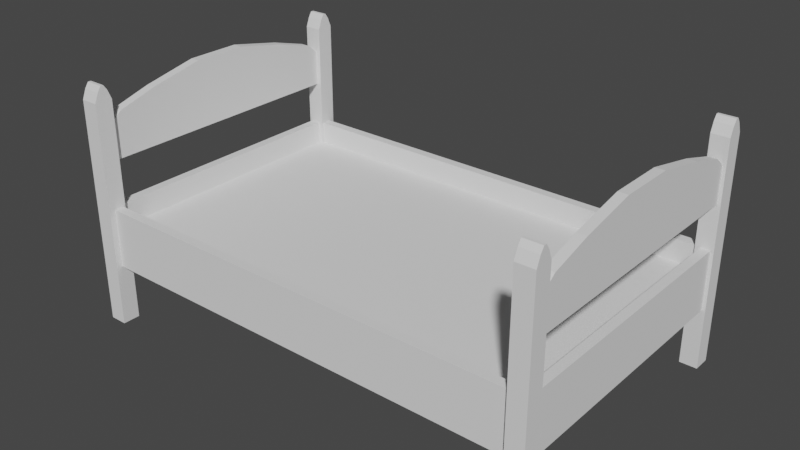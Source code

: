 # Source: HouseCama2.blend  (saved by Blender 3.1.7; exported with 4.5.12 LTS)
import bpy
from mathutils import Matrix  # noqa: F401  (used for matrix-valued properties, if any)

bpy.ops.wm.read_factory_settings(use_empty=True)
scene = bpy.context.scene
scene.name = 'Scene'

# ---- collections
col_collection = bpy.data.collections.new('Collection'); scene.collection.children.link(col_collection)

# ---- world
world_world = bpy.data.worlds.new('World'); scene.world = world_world
world_world.use_nodes = True; world_world.node_tree.nodes.clear()
_N = world_world.node_tree.nodes; _L = world_world.node_tree.links
n0 = _N.new('ShaderNodeOutputWorld'); n0.name = 'World Output'; n0.location = (300, 300)
n1 = _N.new('ShaderNodeBackground'); n1.name = 'Background'; n1.location = (10, 300)
n1.inputs[0].default_value = (0.05088, 0.05088, 0.05088, 1.0)
_L.new(n1.outputs[0], n0.inputs[0])
n0.is_active_output = True
world_world.color = (0.05088, 0.05088, 0.05088)
world_world.use_sun_shadow = False
world_world.sun_shadow_jitter_overblur = 0.0

# ---- meshes
me_houseccama2 = bpy.data.meshes.new('HousecCama2')
me_houseccama2.from_pydata([(-2.0, -1.195, 0.7339), (-2.0, -1.195, 0.8599), (-2.0, 1.195, 0.7339), (-2.0, 1.195, 0.8599), (2.0, -1.195, 0.7339), (2.0, -1.195, 0.8599), (2.0, 1.195, 0.7339), (2.0, 1.195, 0.8599), (2.0, -1.194, 1.061), (2.082, -1.2, 0.5367), (2.082, -1.2, 1.061), (1.999, -1.2, 0.5367), (1.999, -1.2, 1.061), (2.082, 1.194, 0.5367), (2.082, 1.194, 1.061), (1.999, 1.194, 0.5367), (1.999, 1.194, 1.061), (2.0, -1.277, 0.5367), (2.0, -1.277, 1.061), (2.0, -1.194, 0.5367), (-2.0, -1.277, 0.5367), (-2.0, -1.277, 1.061), (-2.0, -1.194, 0.5367), (-2.0, -1.194, 1.061), (2.0, 1.277, 0.5367), (2.0, 1.277, 1.061), (2.0, 1.194, 0.5367), (2.0, 1.194, 1.061), (-2.0, 1.277, 0.5367), (-2.0, 1.277, 1.061), (-2.0, 1.194, 0.5367), (-2.0, 1.194, 1.061), (-2.082, 1.2, 0.5367), (-2.082, 1.2, 1.061), (-1.999, 1.2, 0.5367), (-1.999, 1.2, 1.061), (-2.082, -1.195, 0.5367), (-2.082, -1.195, 1.061), (-1.999, -1.195, 0.5367), (-1.999, -1.195, 1.061), (1.955, -1.33, 0.002646), (1.955, -1.33, 1.993), (1.955, -1.174, 0.002646), (1.955, -1.174, 1.993), (2.111, -1.33, 0.002646), (2.111, -1.33, 1.993), (2.111, -1.174, 0.002646), (2.111, -1.174, 1.993), (1.955, -1.296, 2.077), (1.955, -1.207, 2.077), (2.111, -1.296, 2.077), (2.111, -1.207, 2.077), (1.955, -1.265, 2.123), (1.955, -1.238, 2.123), (2.111, -1.265, 2.123), (2.111, -1.238, 2.123), (-1.955, -1.33, 0.002646), (-1.955, -1.33, 1.993), (-1.955, -1.174, 0.002646), (-1.955, -1.174, 1.993), (-2.111, -1.33, 0.002646), (-2.111, -1.33, 1.993), (-2.111, -1.174, 0.002646), (-2.111, -1.174, 1.993), (-1.955, -1.296, 2.077), (-1.955, -1.207, 2.077), (-2.111, -1.296, 2.077), (-2.111, -1.207, 2.077), (-1.955, -1.265, 2.123), (-1.955, -1.238, 2.123), (-2.111, -1.265, 2.123), (-2.111, -1.238, 2.123), (1.955, 1.33, 0.002646), (1.955, 1.33, 1.993), (1.955, 1.174, 0.002646), (1.955, 1.174, 1.993), (2.111, 1.33, 0.002646), (2.111, 1.33, 1.993), (2.111, 1.174, 0.002646), (2.111, 1.174, 1.993), (1.955, 1.296, 2.077), (1.955, 1.207, 2.077), (2.111, 1.296, 2.077), (2.111, 1.207, 2.077), (1.955, 1.265, 2.123), (1.955, 1.238, 2.123), (2.111, 1.265, 2.123), (2.111, 1.238, 2.123), (-1.955, 1.33, 0.002646), (-1.955, 1.33, 1.993), (-1.955, 1.174, 0.002646), (-1.955, 1.174, 1.993), (-2.111, 1.33, 0.002646), (-2.111, 1.33, 1.993), (-2.111, 1.174, 0.002646), (-2.111, 1.174, 1.993), (-1.955, 1.296, 2.077), (-1.955, 1.207, 2.077), (-2.111, 1.296, 2.077), (-2.111, 1.207, 2.077), (-1.955, 1.265, 2.123), (-1.955, 1.238, 2.123), (-2.111, 1.265, 2.123), (-2.111, 1.238, 2.123), (2.082, -1.2, 1.455), (2.082, -1.2, 1.755), (1.999, -1.2, 1.455), (1.999, -1.2, 1.755), (2.082, 1.194, 1.455), (2.082, 1.194, 1.755), (1.999, 1.194, 1.455), (1.999, 1.194, 1.755), (2.082, -1.076, 1.855), (1.999, -1.076, 1.855), (2.082, 1.07, 1.855), (1.999, 1.07, 1.855), (2.082, -0.7292, 1.955), (1.999, -0.7292, 1.955), (2.082, 0.7234, 1.955), (1.999, 0.7234, 1.955), (2.082, -0.2459, 2.055), (1.999, -0.2459, 2.055), (2.082, 0.2401, 2.055), (1.999, 0.2401, 2.055), (-2.082, -1.2, 1.455), (-2.082, -1.2, 1.755), (-1.999, -1.2, 1.455), (-1.999, -1.2, 1.755), (-2.082, 1.194, 1.455), (-2.082, 1.194, 1.755), (-1.999, 1.194, 1.455), (-1.999, 1.194, 1.755), (-2.082, -1.076, 1.855), (-1.999, -1.076, 1.855), (-2.082, 1.07, 1.855), (-1.999, 1.07, 1.855), (-2.082, -0.7292, 1.955), (-1.999, -0.7292, 1.955), (-2.082, 0.7234, 1.955), (-1.999, 0.7234, 1.955), (-2.082, -0.2459, 2.055), (-1.999, -0.2459, 2.055), (-2.082, 0.2401, 2.055), (-1.999, 0.2401, 2.055)], [], [(0, 1, 3, 2), (2, 3, 7, 6), (6, 7, 5, 4), (4, 5, 1, 0), (2, 6, 4, 0), (7, 3, 1, 5), (22, 23, 8, 19), (19, 8, 18, 17), (8, 23, 21, 18), (9, 10, 12, 11), (11, 12, 16, 15), (15, 16, 14, 13), (13, 14, 10, 9), (11, 15, 13, 9), (16, 12, 10, 14), (22, 20, 21, 23), (20, 17, 18, 21), (19, 17, 20, 22), (24, 25, 27, 26), (26, 27, 31, 30), (30, 31, 29, 28), (28, 29, 25, 24), (26, 30, 28, 24), (31, 27, 25, 29), (32, 33, 35, 34), (34, 35, 39, 38), (38, 39, 37, 36), (36, 37, 33, 32), (34, 38, 36, 32), (39, 35, 33, 37), (40, 41, 43, 42), (42, 43, 47, 46), (46, 47, 45, 44), (44, 45, 41, 40), (42, 46, 44, 40), (47, 43, 49, 51), (49, 48, 52, 53), (45, 47, 51, 50), (43, 41, 48, 49), (41, 45, 50, 48), (55, 53, 52, 54), (48, 50, 54, 52), (51, 49, 53, 55), (50, 51, 55, 54), (56, 58, 59, 57), (58, 62, 63, 59), (62, 60, 61, 63), (60, 56, 57, 61), (58, 56, 60, 62), (63, 67, 65, 59), (65, 69, 68, 64), (61, 66, 67, 63), (59, 65, 64, 57), (57, 64, 66, 61), (71, 70, 68, 69), (64, 68, 70, 66), (67, 71, 69, 65), (66, 70, 71, 67), (72, 74, 75, 73), (74, 78, 79, 75), (78, 76, 77, 79), (76, 72, 73, 77), (74, 72, 76, 78), (79, 83, 81, 75), (81, 85, 84, 80), (77, 82, 83, 79), (75, 81, 80, 73), (73, 80, 82, 77), (87, 86, 84, 85), (80, 84, 86, 82), (83, 87, 85, 81), (82, 86, 87, 83), (88, 89, 91, 90), (90, 91, 95, 94), (94, 95, 93, 92), (92, 93, 89, 88), (90, 94, 92, 88), (95, 91, 97, 99), (97, 96, 100, 101), (93, 95, 99, 98), (91, 89, 96, 97), (89, 93, 98, 96), (103, 101, 100, 102), (96, 98, 102, 100), (99, 97, 101, 103), (98, 99, 103, 102), (104, 105, 107, 106), (106, 107, 111, 110), (110, 111, 109, 108), (108, 109, 105, 104), (106, 110, 108, 104), (109, 111, 115, 114), (114, 115, 119, 118), (107, 105, 112, 113), (105, 109, 114, 112), (111, 107, 113, 115), (116, 118, 122, 120), (113, 112, 116, 117), (112, 114, 118, 116), (115, 113, 117, 119), (123, 121, 120, 122), (119, 117, 121, 123), (118, 119, 123, 122), (117, 116, 120, 121), (124, 126, 127, 125), (126, 130, 131, 127), (130, 128, 129, 131), (128, 124, 125, 129), (126, 124, 128, 130), (129, 134, 135, 131), (134, 138, 139, 135), (127, 133, 132, 125), (125, 132, 134, 129), (131, 135, 133, 127), (136, 140, 142, 138), (133, 137, 136, 132), (132, 136, 138, 134), (135, 139, 137, 133), (143, 142, 140, 141), (139, 143, 141, 137), (138, 142, 143, 139), (137, 141, 140, 136)])
_uv = me_houseccama2.uv_layers.new(name='UVMap')
_uv.uv.foreach_set('vector', [0.375, 0.0, 0.625, 0.0, 0.625, 0.25, 0.375, 0.25, 0.375, 0.25, 0.625, 0.25, 0.625, 0.5, 0.375, 0.5, 0.375, 0.5, 0.625, 0.5, 0.625, 0.75, 0.375, 0.75, 0.375, 0.75, 0.625, 0.75, 0.625, 1.0, 0.375, 1.0, 0.125, 0.5, 0.375, 0.5, 0.375, 0.75, 0.125, 0.75, 0.625, 0.5, 0.875, 0.5, 0.875, 0.75, 0.625, 0.75, 0.375, 0.25, 0.625, 0.25, 0.625, 0.5, 0.375, 0.5, 0.375, 0.5, 0.625, 0.5, 0.625, 0.75, 0.375, 0.75, 0.625, 0.5, 0.875, 0.5, 0.875, 0.75, 0.625, 0.75, 0.375, 0.0, 0.625, 0.0, 0.625, 0.25, 0.375, 0.25, 0.375, 0.25, 0.625, 0.25, 0.625, 0.5, 0.375, 0.5, 0.375, 0.5, 0.625, 0.5, 0.625, 0.75, 0.375, 0.75, 0.375, 0.75, 0.625, 0.75, 0.625, 1.0, 0.375, 1.0, 0.125, 0.5, 0.375, 0.5, 0.375, 0.75, 0.125, 0.75, 0.625, 0.5, 0.875, 0.5, 0.875, 0.75, 0.625, 0.75, 0.375, 0.5, 0.375, 0.75, 0.625, 0.75, 0.625, 0.5, 0.375, 0.75, 0.375, 1.0, 0.625, 1.0, 0.625, 0.75, 0.125, 0.5, 0.125, 0.75, 0.375, 0.75, 0.375, 0.5, 0.375, 0.0, 0.625, 0.0, 0.625, 0.25, 0.375, 0.25, 0.375, 0.25, 0.625, 0.25, 0.625, 0.5, 0.375, 0.5, 0.375, 0.5, 0.625, 0.5, 0.625, 0.75, 0.375, 0.75, 0.375, 0.75, 0.625, 0.75, 0.625, 1.0, 0.375, 1.0, 0.125, 0.5, 0.375, 0.5, 0.375, 0.75, 0.125, 0.75, 0.625, 0.5, 0.875, 0.5, 0.875, 0.75, 0.625, 0.75, 0.375, 0.0, 0.625, 0.0, 0.625, 0.25, 0.375, 0.25, 0.375, 0.25, 0.625, 0.25, 0.625, 0.5, 0.375, 0.5, 0.375, 0.5, 0.625, 0.5, 0.625, 0.75, 0.375, 0.75, 0.375, 0.75, 0.625, 0.75, 0.625, 1.0, 0.375, 1.0, 0.125, 0.5, 0.375, 0.5, 0.375, 0.75, 0.125, 0.75, 0.625, 0.5, 0.875, 0.5, 0.875, 0.75, 0.625, 0.75, 0.375, 0.0, 0.625, 0.0, 0.625, 0.25, 0.375, 0.25, 0.375, 0.25, 0.625, 0.25, 0.625, 0.5, 0.375, 0.5, 0.375, 0.5, 0.625, 0.5, 0.625, 0.75, 0.375, 0.75, 0.375, 0.75, 0.625, 0.75, 0.625, 1.0, 0.375, 1.0, 0.125, 0.5, 0.375, 0.5, 0.375, 0.75, 0.125, 0.75, 0.625, 0.5, 0.625, 0.25, 0.625, 0.25, 0.625, 0.5, 0.625, 0.25, 0.625, 0.0, 0.625, 0.0, 0.625, 0.25, 0.625, 0.75, 0.625, 0.5, 0.625, 0.5, 0.625, 0.75, 0.625, 0.25, 0.625, 0.0, 0.625, 0.0, 0.625, 0.25, 0.625, 1.0, 0.625, 0.75, 0.625, 0.75, 0.625, 1.0, 0.625, 0.5, 0.875, 0.5, 0.875, 0.75, 0.625, 0.75, 0.625, 1.0, 0.625, 0.75, 0.625, 0.75, 0.625, 1.0, 0.625, 0.5, 0.625, 0.25, 0.625, 0.25, 0.625, 0.5, 0.625, 0.75, 0.625, 0.5, 0.625, 0.5, 0.625, 0.75, 0.375, 0.0, 0.375, 0.25, 0.625, 0.25, 0.625, 0.0, 0.375, 0.25, 0.375, 0.5, 0.625, 0.5, 0.625, 0.25, 0.375, 0.5, 0.375, 0.75, 0.625, 0.75, 0.625, 0.5, 0.375, 0.75, 0.375, 1.0, 0.625, 1.0, 0.625, 0.75, 0.125, 0.5, 0.125, 0.75, 0.375, 0.75, 0.375, 0.5, 0.625, 0.5, 0.625, 0.5, 0.625, 0.25, 0.625, 0.25, 0.625, 0.25, 0.625, 0.25, 0.625, 0.0, 0.625, 0.0, 0.625, 0.75, 0.625, 0.75, 0.625, 0.5, 0.625, 0.5, 0.625, 0.25, 0.625, 0.25, 0.625, 0.0, 0.625, 0.0, 0.625, 1.0, 0.625, 1.0, 0.625, 0.75, 0.625, 0.75, 0.625, 0.5, 0.625, 0.75, 0.875, 0.75, 0.875, 0.5, 0.625, 1.0, 0.625, 1.0, 0.625, 0.75, 0.625, 0.75, 0.625, 0.5, 0.625, 0.5, 0.625, 0.25, 0.625, 0.25, 0.625, 0.75, 0.625, 0.75, 0.625, 0.5, 0.625, 0.5, 0.375, 0.0, 0.375, 0.25, 0.625, 0.25, 0.625, 0.0, 0.375, 0.25, 0.375, 0.5, 0.625, 0.5, 0.625, 0.25, 0.375, 0.5, 0.375, 0.75, 0.625, 0.75, 0.625, 0.5, 0.375, 0.75, 0.375, 1.0, 0.625, 1.0, 0.625, 0.75, 0.125, 0.5, 0.125, 0.75, 0.375, 0.75, 0.375, 0.5, 0.625, 0.5, 0.625, 0.5, 0.625, 0.25, 0.625, 0.25, 0.625, 0.25, 0.625, 0.25, 0.625, 0.0, 0.625, 0.0, 0.625, 0.75, 0.625, 0.75, 0.625, 0.5, 0.625, 0.5, 0.625, 0.25, 0.625, 0.25, 0.625, 0.0, 0.625, 0.0, 0.625, 1.0, 0.625, 1.0, 0.625, 0.75, 0.625, 0.75, 0.625, 0.5, 0.625, 0.75, 0.875, 0.75, 0.875, 0.5, 0.625, 1.0, 0.625, 1.0, 0.625, 0.75, 0.625, 0.75, 0.625, 0.5, 0.625, 0.5, 0.625, 0.25, 0.625, 0.25, 0.625, 0.75, 0.625, 0.75, 0.625, 0.5, 0.625, 0.5, 0.375, 0.0, 0.625, 0.0, 0.625, 0.25, 0.375, 0.25, 0.375, 0.25, 0.625, 0.25, 0.625, 0.5, 0.375, 0.5, 0.375, 0.5, 0.625, 0.5, 0.625, 0.75, 0.375, 0.75, 0.375, 0.75, 0.625, 0.75, 0.625, 1.0, 0.375, 1.0, 0.125, 0.5, 0.375, 0.5, 0.375, 0.75, 0.125, 0.75, 0.625, 0.5, 0.625, 0.25, 0.625, 0.25, 0.625, 0.5, 0.625, 0.25, 0.625, 0.0, 0.625, 0.0, 0.625, 0.25, 0.625, 0.75, 0.625, 0.5, 0.625, 0.5, 0.625, 0.75, 0.625, 0.25, 0.625, 0.0, 0.625, 0.0, 0.625, 0.25, 0.625, 1.0, 0.625, 0.75, 0.625, 0.75, 0.625, 1.0, 0.625, 0.5, 0.875, 0.5, 0.875, 0.75, 0.625, 0.75, 0.625, 1.0, 0.625, 0.75, 0.625, 0.75, 0.625, 1.0, 0.625, 0.5, 0.625, 0.25, 0.625, 0.25, 0.625, 0.5, 0.625, 0.75, 0.625, 0.5, 0.625, 0.5, 0.625, 0.75, 0.375, 0.0, 0.625, 0.0, 0.625, 0.25, 0.375, 0.25, 0.375, 0.25, 0.625, 0.25, 0.625, 0.5, 0.375, 0.5, 0.375, 0.5, 0.625, 0.5, 0.625, 0.75, 0.375, 0.75, 0.375, 0.75, 0.625, 0.75, 0.625, 1.0, 0.375, 1.0, 0.125, 0.5, 0.375, 0.5, 0.375, 0.75, 0.125, 0.75, 0.625, 0.75, 0.625, 0.5, 0.625, 0.5, 0.625, 0.75, 0.625, 0.75, 0.625, 0.5, 0.625, 0.5, 0.625, 0.75, 0.625, 0.25, 0.625, 0.0, 0.625, 0.0, 0.625, 0.25, 0.625, 1.0, 0.625, 0.75, 0.625, 0.75, 0.625, 1.0, 0.625, 0.5, 0.625, 0.25, 0.625, 0.25, 0.625, 0.5, 0.625, 1.0, 0.625, 0.75, 0.625, 0.75, 0.625, 1.0, 0.625, 0.25, 0.625, 0.0, 0.625, 0.0, 0.625, 0.25, 0.625, 1.0, 0.625, 0.75, 0.625, 0.75, 0.625, 1.0, 0.625, 0.5, 0.625, 0.25, 0.625, 0.25, 0.625, 0.5, 0.625, 0.5, 0.875, 0.5, 0.875, 0.75, 0.625, 0.75, 0.625, 0.5, 0.625, 0.25, 0.625, 0.25, 0.625, 0.5, 0.625, 0.75, 0.625, 0.5, 0.625, 0.5, 0.625, 0.75, 0.625, 0.25, 0.625, 0.0, 0.625, 0.0, 0.625, 0.25, 0.375, 0.0, 0.375, 0.25, 0.625, 0.25, 0.625, 0.0, 0.375, 0.25, 0.375, 0.5, 0.625, 0.5, 0.625, 0.25, 0.375, 0.5, 0.375, 0.75, 0.625, 0.75, 0.625, 0.5, 0.375, 0.75, 0.375, 1.0, 0.625, 1.0, 0.625, 0.75, 0.125, 0.5, 0.125, 0.75, 0.375, 0.75, 0.375, 0.5, 0.625, 0.75, 0.625, 0.75, 0.625, 0.5, 0.625, 0.5, 0.625, 0.75, 0.625, 0.75, 0.625, 0.5, 0.625, 0.5, 0.625, 0.25, 0.625, 0.25, 0.625, 0.0, 0.625, 0.0, 0.625, 1.0, 0.625, 1.0, 0.625, 0.75, 0.625, 0.75, 0.625, 0.5, 0.625, 0.5, 0.625, 0.25, 0.625, 0.25, 0.625, 1.0, 0.625, 1.0, 0.625, 0.75, 0.625, 0.75, 0.625, 0.25, 0.625, 0.25, 0.625, 0.0, 0.625, 0.0, 0.625, 1.0, 0.625, 1.0, 0.625, 0.75, 0.625, 0.75, 0.625, 0.5, 0.625, 0.5, 0.625, 0.25, 0.625, 0.25, 0.625, 0.5, 0.625, 0.75, 0.875, 0.75, 0.875, 0.5, 0.625, 0.5, 0.625, 0.5, 0.625, 0.25, 0.625, 0.25, 0.625, 0.75, 0.625, 0.75, 0.625, 0.5, 0.625, 0.5, 0.625, 0.25, 0.625, 0.25, 0.625, 0.0, 0.625, 0.0])
me_houseccama2.use_remesh_fix_poles = True
me_houseccama2.use_remesh_preserve_attributes = False
me_houseccama2.update()

# ---- objects
ob_houseccama2 = bpy.data.objects.new('HousecCama2', me_houseccama2)

# ---- transforms, parenting, visibility, modifiers, constraints
ob_houseccama2.location = (0.0, 0.0, 0.0)

# ---- collection membership
col_collection.objects.link(ob_houseccama2)

# ---- scene / render settings (as saved in the file)
scene.frame_start = 1; scene.frame_end = 250; scene.frame_set(1)
scene.render.engine = 'BLENDER_EEVEE_NEXT'
scene.cycles.sampling_pattern = 'TABULATED_SOBOL'
scene.cycles.use_light_tree = False
scene.view_settings.view_transform = 'Filmic'
bpy.context.view_layer.update()

# ---- added for rendering (the .blend has no active camera and no usable light): camera, sun
cam_auto = bpy.data.cameras.new('AutoCamera')
cam_auto.lens = 50.0
cam_auto.sensor_width = 36.0
cam_auto.clip_end = 1000.0
ob_auto_camera = bpy.data.objects.new('AutoCamera', cam_auto)
scene.collection.objects.link(ob_auto_camera)
ob_auto_camera.location = (5.01583, -6.019, 5.07528)
ob_auto_camera.rotation_euler = (1.09748, -7.21219e-08, 0.694738)
scene.camera = ob_auto_camera
light_auto_sun = bpy.data.lights.new('AutoSun', 'SUN')
light_auto_sun.energy = 3.0
light_auto_sun.angle = 0.0523599
ob_auto_sun = bpy.data.objects.new('AutoSun', light_auto_sun)
scene.collection.objects.link(ob_auto_sun)
ob_auto_sun.rotation_euler = (0.872665, 0.174533, 0.523599)
bpy.context.view_layer.update()
